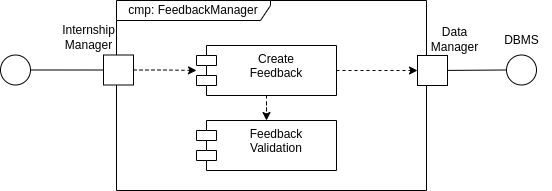

The diagram above was exported from draw.io. Its source (the exported page's mxGraphModel, read from the mxfile embedded in the PNG):
<mxGraphModel dx="1655" dy="448" grid="0" gridSize="10" guides="1" tooltips="1" connect="1" arrows="1" fold="1" page="1" pageScale="1" pageWidth="827" pageHeight="1169" math="0" shadow="0">
  <root>
    <mxCell id="0" />
    <mxCell id="1" parent="0" />
    <mxCell id="2" style="edgeStyle=orthogonalEdgeStyle;rounded=0;orthogonalLoop=1;jettySize=auto;html=1;entryX=0;entryY=0.5;entryDx=0;entryDy=0;dashed=1;" edge="1" source="3" target="15" parent="1">
      <mxGeometry relative="1" as="geometry" />
    </mxCell>
    <mxCell id="3" value="Create&lt;div&gt;Feedback&lt;/div&gt;" style="shape=module;align=left;spacingLeft=20;align=center;verticalAlign=top;whiteSpace=wrap;html=1;" vertex="1" parent="1">
      <mxGeometry x="1988" y="400" width="140" height="50" as="geometry" />
    </mxCell>
    <mxCell id="4" value="cmp: FeedbackManager" style="shape=umlFrame;whiteSpace=wrap;html=1;pointerEvents=0;width=154;height=20;" vertex="1" parent="1">
      <mxGeometry x="1908" y="355" width="310" height="190" as="geometry" />
    </mxCell>
    <mxCell id="5" style="edgeStyle=orthogonalEdgeStyle;rounded=0;orthogonalLoop=1;jettySize=auto;html=1;dashed=1;" edge="1" source="6" target="3" parent="1">
      <mxGeometry relative="1" as="geometry" />
    </mxCell>
    <mxCell id="6" value="" style="rounded=0;whiteSpace=wrap;html=1;" vertex="1" parent="1">
      <mxGeometry x="1895" y="409.5" width="30" height="30" as="geometry" />
    </mxCell>
    <mxCell id="7" value="" style="endArrow=none;html=1;rounded=0;entryX=0;entryY=0.5;entryDx=0;entryDy=0;exitX=1;exitY=0.5;exitDx=0;exitDy=0;" edge="1" source="8" target="6" parent="1">
      <mxGeometry width="50" height="50" relative="1" as="geometry">
        <mxPoint x="1818" y="425.5" as="sourcePoint" />
        <mxPoint x="1958" y="435.5" as="targetPoint" />
      </mxGeometry>
    </mxCell>
    <mxCell id="8" value="" style="ellipse;whiteSpace=wrap;html=1;aspect=fixed;" vertex="1" parent="1">
      <mxGeometry x="1792" y="409.5" width="30" height="30" as="geometry" />
    </mxCell>
    <mxCell id="9" style="edgeStyle=orthogonalEdgeStyle;rounded=0;orthogonalLoop=1;jettySize=auto;html=1;dashed=1;" edge="1" source="3" target="10" parent="1">
      <mxGeometry relative="1" as="geometry" />
    </mxCell>
    <mxCell id="10" value="Feedback&lt;div&gt;Validation&lt;/div&gt;" style="shape=module;align=left;spacingLeft=20;align=center;verticalAlign=top;whiteSpace=wrap;html=1;" vertex="1" parent="1">
      <mxGeometry x="1988" y="475" width="140" height="50" as="geometry" />
    </mxCell>
    <mxCell id="11" value="" style="endArrow=none;html=1;rounded=0;entryX=0;entryY=0.5;entryDx=0;entryDy=0;" edge="1" source="15" target="12" parent="1">
      <mxGeometry width="50" height="50" relative="1" as="geometry">
        <mxPoint x="2213" y="425.5" as="sourcePoint" />
        <mxPoint x="2290" y="424.5" as="targetPoint" />
      </mxGeometry>
    </mxCell>
    <mxCell id="12" value="" style="ellipse;whiteSpace=wrap;html=1;aspect=fixed;" vertex="1" parent="1">
      <mxGeometry x="2298" y="409.5" width="30" height="30" as="geometry" />
    </mxCell>
    <mxCell id="13" value="DBMS" style="text;html=1;align=center;verticalAlign=middle;resizable=0;points=[];autosize=1;strokeColor=none;fillColor=none;" vertex="1" parent="1">
      <mxGeometry x="2283" y="380" width="60" height="30" as="geometry" />
    </mxCell>
    <mxCell id="14" value="" style="endArrow=none;html=1;rounded=0;entryX=0;entryY=0.5;entryDx=0;entryDy=0;" edge="1" target="15" parent="1">
      <mxGeometry width="50" height="50" relative="1" as="geometry">
        <mxPoint x="2213" y="425.5" as="sourcePoint" />
        <mxPoint x="2290" y="424.5" as="targetPoint" />
      </mxGeometry>
    </mxCell>
    <mxCell id="15" value="" style="rounded=0;whiteSpace=wrap;html=1;" vertex="1" parent="1">
      <mxGeometry x="2209" y="410" width="30" height="30" as="geometry" />
    </mxCell>
    <mxCell id="16" value="Internship&lt;div&gt;Manager&lt;/div&gt;" style="text;html=1;align=center;verticalAlign=middle;resizable=0;points=[];autosize=1;strokeColor=none;fillColor=none;" vertex="1" parent="1">
      <mxGeometry x="1840" y="371.5" width="80" height="40" as="geometry" />
    </mxCell>
    <mxCell id="17" value="Data&lt;div&gt;Manager&lt;/div&gt;" style="text;html=1;align=center;verticalAlign=middle;resizable=0;points=[];autosize=1;strokeColor=none;fillColor=none;" vertex="1" parent="1">
      <mxGeometry x="2211" y="373.5" width="70" height="40" as="geometry" />
    </mxCell>
  </root>
</mxGraphModel>